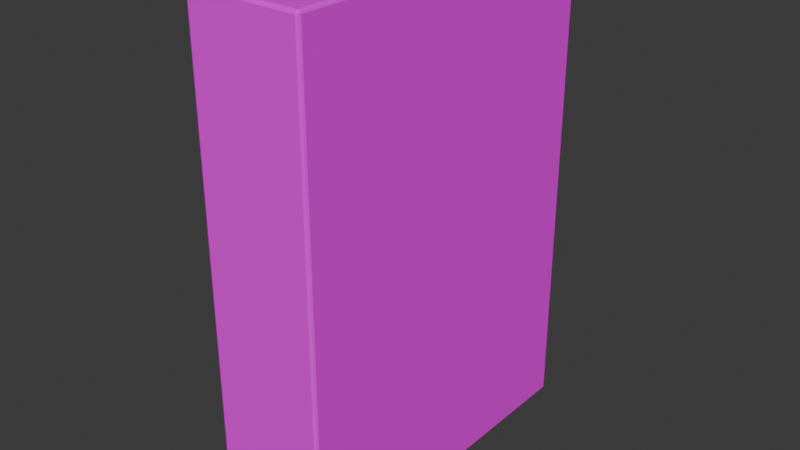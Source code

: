 # Source: blend.blend  (saved by Blender 4.4.32; exported with 4.5.12 LTS)
import bpy
from mathutils import Matrix  # noqa: F401  (used for matrix-valued properties, if any)

bpy.ops.wm.read_factory_settings(use_empty=True)
scene = bpy.context.scene
scene.name = 'Scene'

# ---- collections
col_collection = bpy.data.collections.new('Collection'); scene.collection.children.link(col_collection)

# ---- images (referenced by path relative to the original .blend; pixels are not part of the script)
import os
ASSET_DIR = os.environ.get("B2B_ASSET_DIR", "")  # directory of the original .blend (textures are referenced by path, not embedded)
HERE = os.path.dirname(os.path.abspath(__file__))  # packed textures are extracted next to this script under _unpacked/

def load_image(name, relpath, width, height, colorspace="sRGB"):
    """Load a texture the original file referenced (path relative to the .blend, or extracted next to this script)."""
    p = next((c for c in (os.path.join(HERE, relpath), os.path.join(ASSET_DIR, relpath)) if relpath and os.path.exists(c)), "")
    if p:
        img = bpy.data.images.load(p, check_existing=True)
        img.name = name
    else:  # same state as the original file: an image datablock whose file is absent (Cycles renders it pink)
        img = bpy.data.images.new(name, width, height)
        img.source = "FILE"
        img.filepath = "//" + (relpath or name)
    img.colorspace_settings.name = colorspace
    return img
img_l2_04___png = load_image('L2-04青鸟.png', 'L2-04青鸟.png', 1024, 1024, 'sRGB')

# ---- materials (node trees are filled in below, after node groups)
mat_x = bpy.data.materials.new('书盒子')

# ---- material node trees
mat_x.use_nodes = True; mat_x.node_tree.nodes.clear()
_N = mat_x.node_tree.nodes; _L = mat_x.node_tree.links
n0 = _N.new('ShaderNodeBsdfPrincipled'); n0.name = 'Principled BSDF'; n0.location = (10, 300)
n1 = _N.new('ShaderNodeOutputMaterial'); n1.name = 'Material Output'; n1.location = (300, 300)
n2 = _N.new('ShaderNodeTexImage'); n2.name = 'Image Texture'; n2.location = (-321, 245)
n2.image = img_l2_04___png
_L.new(n2.outputs[0], n0.inputs[0])
_L.new(n0.outputs[0], n1.inputs[0])
n1.is_active_output = True

# ---- world
world_world = bpy.data.worlds.new('World'); scene.world = world_world
world_world.use_nodes = True; world_world.node_tree.nodes.clear()
_N = world_world.node_tree.nodes; _L = world_world.node_tree.links
n0 = _N.new('ShaderNodeOutputWorld'); n0.name = 'World Output'; n0.location = (300, 300)
n1 = _N.new('ShaderNodeBackground'); n1.name = 'Background'; n1.location = (10, 300)
n1.inputs[0].default_value = (0.05088, 0.05088, 0.05088, 1.0)
_L.new(n1.outputs[0], n0.inputs[0])
n0.is_active_output = True
world_world.color = (0.05088, 0.05088, 0.05088)
world_world.sun_shadow_jitter_overblur = 0.0

# ---- meshes
me_cube_001 = bpy.data.meshes.new('Cube.001')
me_cube_001.from_pydata([(-0.27, -0.84, 1.2), (-0.27, 0.84, 1.2), (0.27, -0.84, 1.2), (0.27, 0.84, 1.2), (-0.27, -0.84, -1.2), (-0.27, 0.84, -1.2), (0.27, -0.84, -1.2), (0.27, 0.84, -1.2), (0.28, 0.84, 1.19), (0.27, 0.85, 1.19), (0.2742, 0.8442, 1.196), (0.27, 0.85, -1.19), (0.28, 0.84, -1.19), (0.2742, 0.8442, -1.196), (-0.27, 0.85, 1.19), (-0.28, 0.84, 1.19), (-0.2742, 0.8442, 1.196), (-0.28, 0.84, -1.19), (-0.27, 0.85, -1.19), (-0.2742, 0.8442, -1.196), (-0.28, -0.84, 1.19), (-0.27, -0.85, 1.19), (-0.2742, -0.8442, 1.196), (0.27, -0.85, 1.19), (0.28, -0.84, 1.19), (0.2742, -0.8442, 1.196), (-0.27, -0.85, -1.19), (-0.28, -0.84, -1.19), (-0.2742, -0.8442, -1.196), (0.28, -0.84, -1.19), (0.27, -0.85, -1.19), (0.2742, -0.8442, -1.196)], [], [(3, 1, 0, 2), (27, 20, 15, 17), (7, 5, 19, 18, 11, 13), (0, 1, 16, 15, 20, 22), (4, 6, 31, 30, 26, 28), (3, 2, 25, 24, 8, 10), (30, 23, 21, 26), (18, 14, 9, 11), (6, 7, 13, 12, 29, 31), (5, 4, 28, 27, 17, 19), (5, 7, 6, 4), (8, 9, 10), (11, 12, 13), (8, 12, 11, 9), (12, 8, 24, 29), (14, 15, 16), (17, 18, 19), (14, 18, 17, 15), (1, 3, 10, 9, 14, 16), (20, 21, 22), (23, 24, 25), (26, 27, 28), (29, 30, 31), (29, 24, 23, 30), (20, 27, 26, 21), (2, 0, 22, 21, 23, 25)])
_uv = me_cube_001.uv_layers.new(name='UVMap')
_uv.uv.foreach_set('vector', [0.6461, 0.0, 0.7285, 0.0, 0.7285, 0.2898, 0.6461, 0.2898, 0.4154, 0.659, 0.1882, 0.659, 0.1882, 0.003899, 0.4154, 0.003899, 0.8121, 0.5854, 0.7297, 0.5854, 0.7291, 0.5844, 0.7297, 0.583, 0.8121, 0.583, 0.8128, 0.5844, 0.1872, 0.659, 0.1872, 0.003899, 0.1876, 0.002251, 0.1882, 0.003899, 0.1882, 0.659, 0.1876, 0.6606, 0.2703, 0.6663, 0.1879, 0.6663, 0.1872, 0.6649, 0.1879, 0.6629, 0.2703, 0.6629, 0.2709, 0.6649, 0.4163, 0.659, 0.4163, 0.003899, 0.4167, 0.002251, 0.4173, 0.003899, 0.4173, 0.659, 0.4167, 0.6606, 0.6461, 0.7037, 0.6461, 0.2932, 0.7285, 0.2932, 0.7285, 0.7037, 0.7297, 0.583, 0.7297, 0.002439, 0.8121, 0.002439, 0.8121, 0.583, 0.6454, 0.003899, 0.6454, 0.659, 0.645, 0.6606, 0.6445, 0.659, 0.6445, 0.003899, 0.645, 0.002251, 0.4163, 0.003899, 0.4163, 0.659, 0.4159, 0.6606, 0.4154, 0.659, 0.4154, 0.003899, 0.4159, 0.002251, 0.2703, 0.9561, 0.1879, 0.9561, 0.1879, 0.6663, 0.2703, 0.6663, 0.4173, 0.659, 0.4173, 0.6629, 0.4167, 0.6606, 0.6445, 0.6629, 0.6445, 0.659, 0.645, 0.6606, 0.4173, 0.659, 0.6445, 0.659, 0.6445, 0.6629, 0.4173, 0.6629, 0.6445, 0.659, 0.4173, 0.659, 0.4173, 0.003899, 0.6445, 0.003899, 0.1882, 1.842e-10, 0.1882, 0.003899, 0.1876, 0.002251, 0.4154, 0.003899, 0.4154, 4.401e-08, 0.4159, 0.002251, 0.1882, 1.842e-10, 0.4154, 4.401e-08, 0.4154, 0.003899, 0.1882, 0.003899, 0.7297, 0.0, 0.8121, 0.0, 0.8128, 0.001031, 0.8121, 0.002439, 0.7297, 0.002439, 0.7291, 0.001031, 0.1882, 0.659, 0.1882, 0.6629, 0.1876, 0.6606, 0.4173, -2.1e-09, 0.4173, 0.003899, 0.4167, 0.002251, 0.4154, 0.6629, 0.4154, 0.659, 0.4159, 0.6606, 0.6445, 0.003899, 0.6445, 4.173e-08, 0.645, 0.002251, 0.6445, 0.003899, 0.4173, 0.003899, 0.4173, -2.1e-09, 0.6445, 4.173e-08, 0.1882, 0.659, 0.4154, 0.659, 0.4154, 0.6629, 0.1882, 0.6629, 0.6461, 0.2898, 0.7285, 0.2898, 0.7291, 0.2912, 0.7285, 0.2932, 0.6461, 0.2932, 0.6454, 0.2912])
me_cube_001.materials.append(mat_x)
me_cube_001.update()

# ---- objects
ob_cube = bpy.data.objects.new('Cube', me_cube_001)

# ---- transforms, parenting, visibility, modifiers, constraints
ob_cube.location = (0.0, 0.0, 1.2)
_m = ob_cube.modifiers.new('Bevel', 'BEVEL')
_m.width = 0.01
_m.width_pct = 0.01

# ---- collection membership
col_collection.objects.link(ob_cube)

# ---- scene / render settings (as saved in the file)
scene.frame_start = 1; scene.frame_end = 250; scene.frame_set(1)
scene.render.engine = 'BLENDER_EEVEE_NEXT'
bpy.context.view_layer.update()

# ---- added for rendering (the .blend has no active camera and no usable light): camera, sun
cam_auto = bpy.data.cameras.new('AutoCamera')
cam_auto.lens = 50.0
cam_auto.sensor_width = 36.0
cam_auto.clip_end = 1000.0
ob_auto_camera = bpy.data.objects.new('AutoCamera', cam_auto)
scene.collection.objects.link(ob_auto_camera)
ob_auto_camera.location = (2.77006, -3.32407, 3.41604)
ob_auto_camera.rotation_euler = (1.09748, -7.21219e-08, 0.694738)
scene.camera = ob_auto_camera
light_auto_sun = bpy.data.lights.new('AutoSun', 'SUN')
light_auto_sun.energy = 3.0
light_auto_sun.angle = 0.0523599
ob_auto_sun = bpy.data.objects.new('AutoSun', light_auto_sun)
scene.collection.objects.link(ob_auto_sun)
ob_auto_sun.rotation_euler = (0.872665, 0.174533, 0.523599)
bpy.context.view_layer.update()
